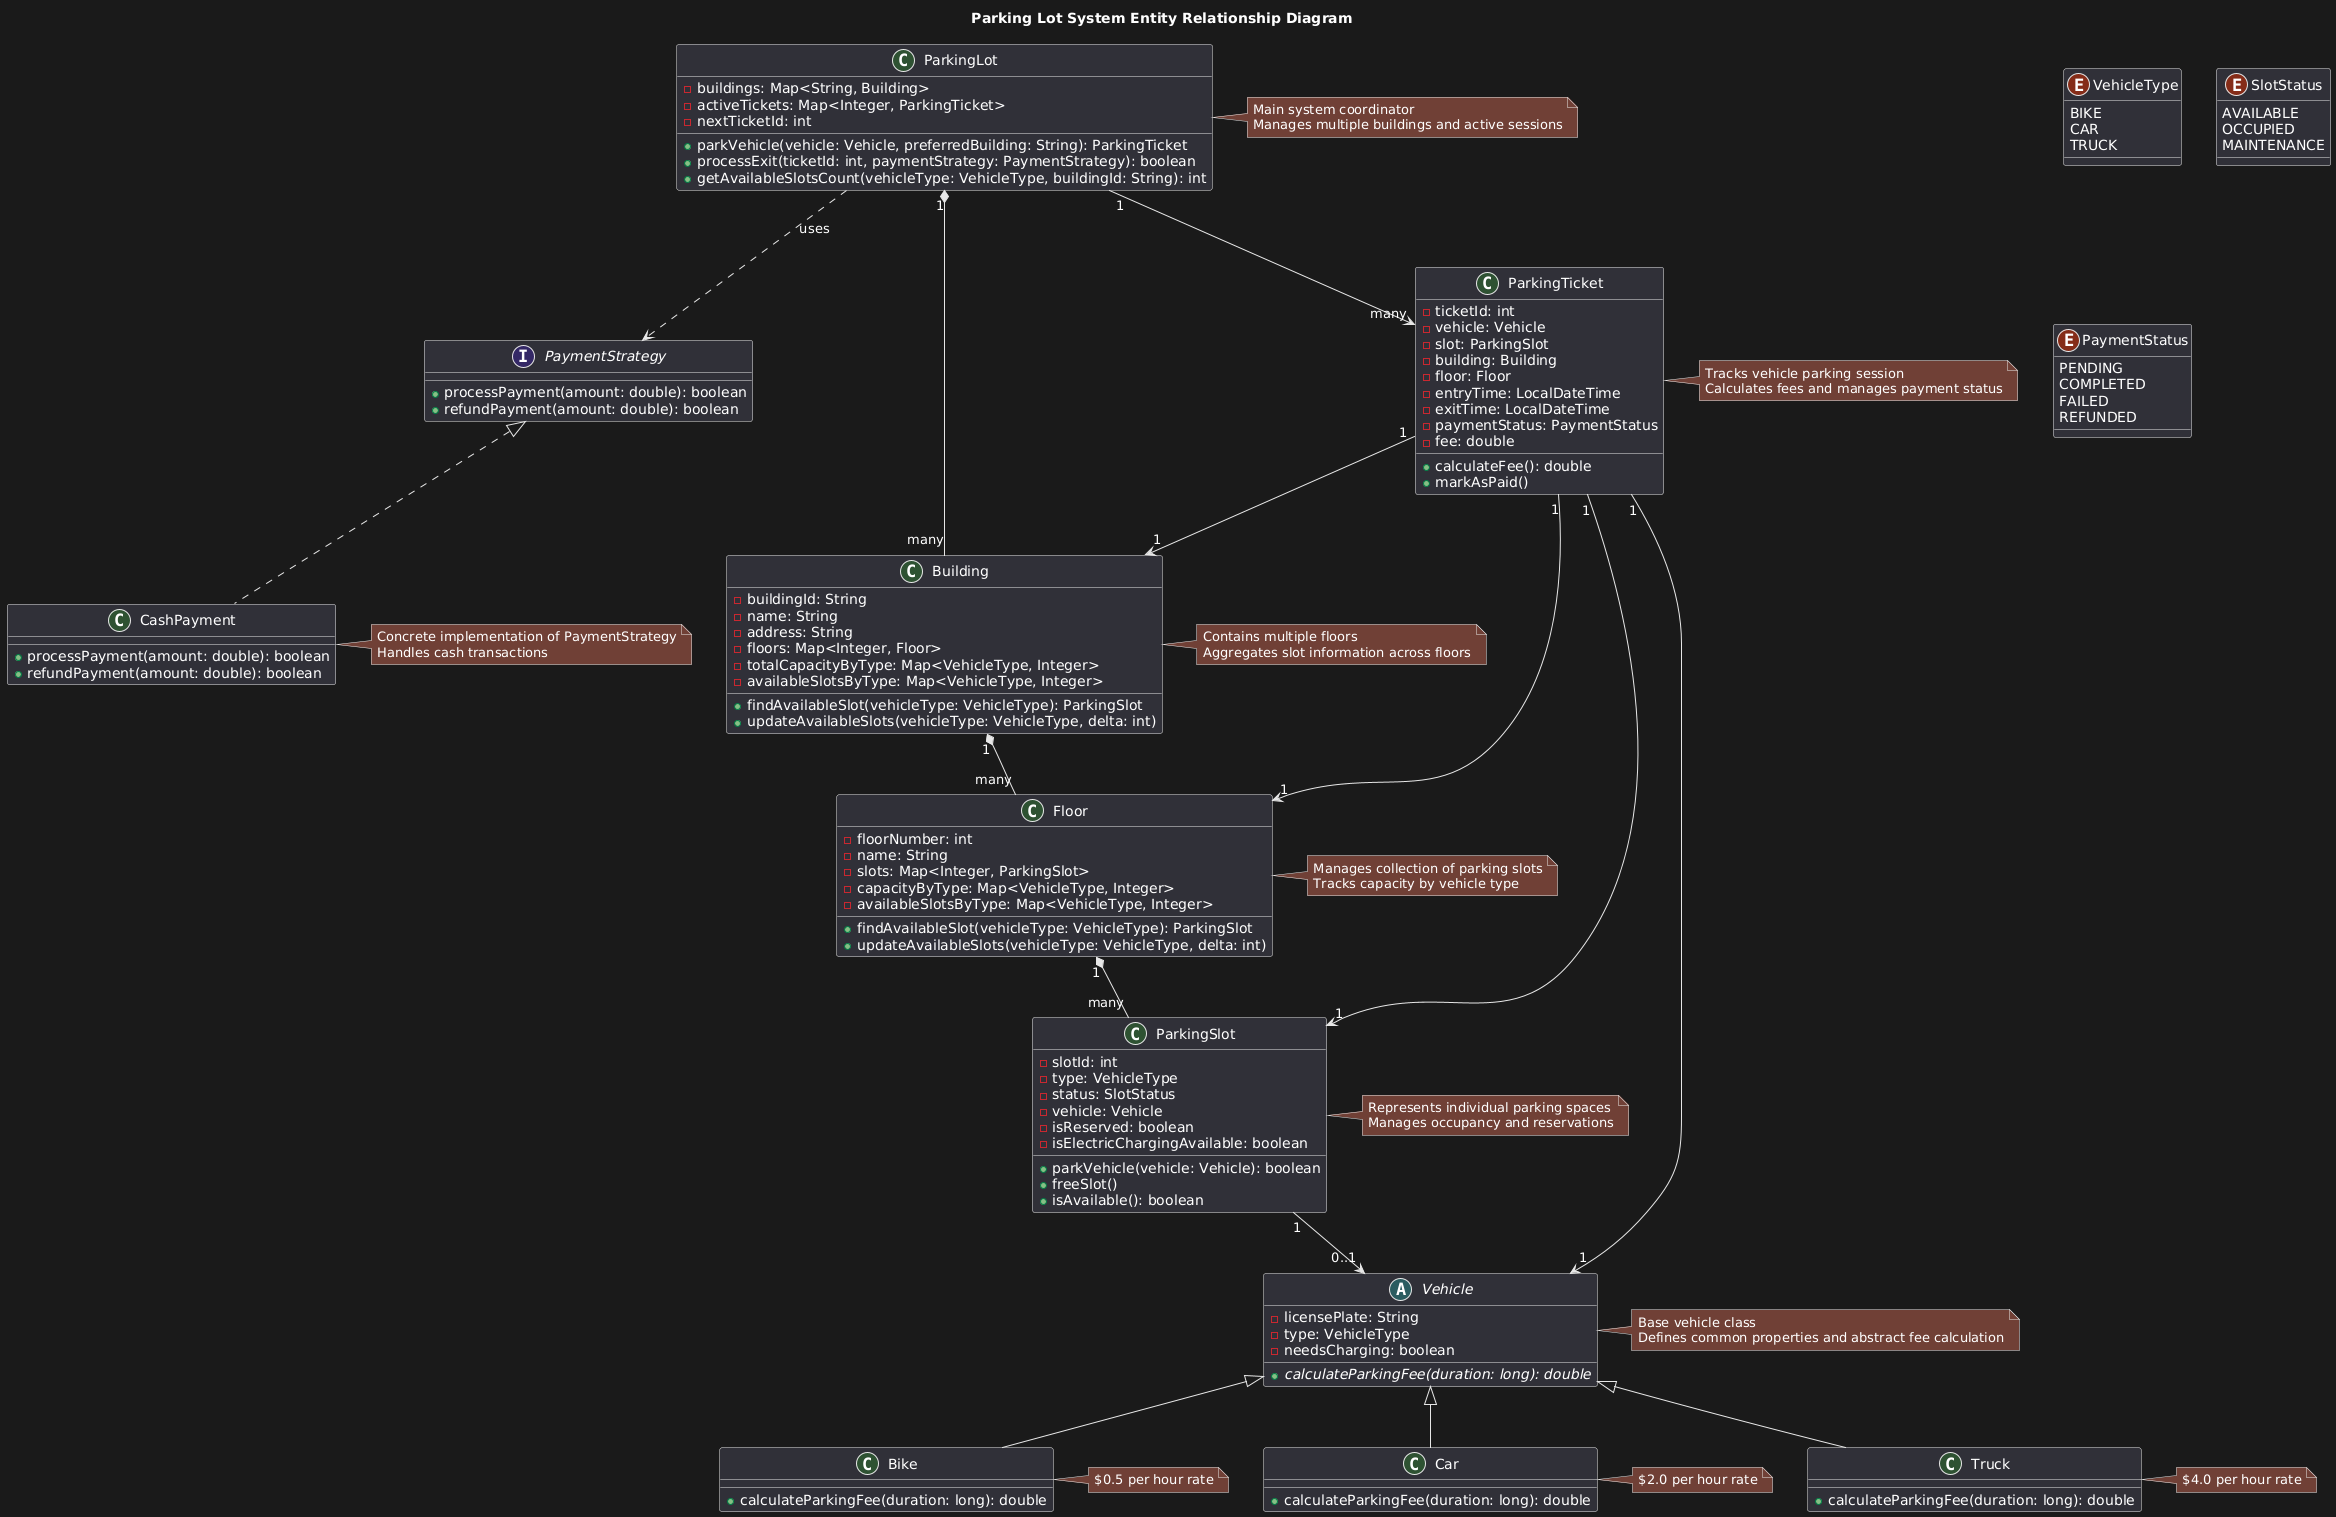

The diagram above was rendered by PlantUML. Its source (embedded in the PNG):
@startuml
title Parking Lot System Entity Relationship Diagram

'=== ENUMS ===
enum VehicleType {
    BIKE
    CAR
    TRUCK
}

enum SlotStatus {
    AVAILABLE
    OCCUPIED
    MAINTENANCE
}

enum PaymentStatus {
    PENDING
    COMPLETED
    FAILED
    REFUNDED
}

'=== INTERFACES ===
interface PaymentStrategy {
    + processPayment(amount: double): boolean
    + refundPayment(amount: double): boolean
}

'=== CLASSES ===
class CashPayment {
    + processPayment(amount: double): boolean
    + refundPayment(amount: double): boolean
}
note right: Concrete implementation of PaymentStrategy\nHandles cash transactions

abstract class Vehicle {
    - licensePlate: String
    - type: VehicleType
    - needsCharging: boolean
    + {abstract} calculateParkingFee(duration: long): double
}
note right: Base vehicle class\nDefines common properties and abstract fee calculation

class Bike {
    + calculateParkingFee(duration: long): double
}
note right: $0.5 per hour rate

class Car {
    + calculateParkingFee(duration: long): double
}
note right: $2.0 per hour rate

class Truck {
    + calculateParkingFee(duration: long): double
}
note right: $4.0 per hour rate

class ParkingSlot {
    - slotId: int
    - type: VehicleType
    - status: SlotStatus
    - vehicle: Vehicle
    - isReserved: boolean
    - isElectricChargingAvailable: boolean
    + parkVehicle(vehicle: Vehicle): boolean
    + freeSlot()
    + isAvailable(): boolean
}
note right: Represents individual parking spaces\nManages occupancy and reservations

class Floor {
    - floorNumber: int
    - name: String
    - slots: Map<Integer, ParkingSlot>
    - capacityByType: Map<VehicleType, Integer>
    - availableSlotsByType: Map<VehicleType, Integer>
    + findAvailableSlot(vehicleType: VehicleType): ParkingSlot
    + updateAvailableSlots(vehicleType: VehicleType, delta: int)
}
note right: Manages collection of parking slots\nTracks capacity by vehicle type

class Building {
    - buildingId: String
    - name: String
    - address: String
    - floors: Map<Integer, Floor>
    - totalCapacityByType: Map<VehicleType, Integer>
    - availableSlotsByType: Map<VehicleType, Integer>
    + findAvailableSlot(vehicleType: VehicleType): ParkingSlot
    + updateAvailableSlots(vehicleType: VehicleType, delta: int)
}
note right: Contains multiple floors\nAggregates slot information across floors

class ParkingTicket {
    - ticketId: int
    - vehicle: Vehicle
    - slot: ParkingSlot
    - building: Building
    - floor: Floor
    - entryTime: LocalDateTime
    - exitTime: LocalDateTime
    - paymentStatus: PaymentStatus
    - fee: double
    + calculateFee(): double
    + markAsPaid()
}
note right: Tracks vehicle parking session\nCalculates fees and manages payment status

class ParkingLot {
    - buildings: Map<String, Building>
    - activeTickets: Map<Integer, ParkingTicket>
    - nextTicketId: int
    + parkVehicle(vehicle: Vehicle, preferredBuilding: String): ParkingTicket
    + processExit(ticketId: int, paymentStrategy: PaymentStrategy): boolean
    + getAvailableSlotsCount(vehicleType: VehicleType, buildingId: String): int
}
note right: Main system coordinator\nManages multiple buildings and active sessions

'=== RELATIONSHIPS ===
PaymentStrategy <|.. CashPayment
Vehicle <|-- Bike
Vehicle <|-- Car
Vehicle <|-- Truck

ParkingLot "1" *-- "many" Building
Building "1" *-- "many" Floor
Floor "1" *-- "many" ParkingSlot

ParkingTicket "1" --> "1" Vehicle
ParkingTicket "1" --> "1" ParkingSlot
ParkingTicket "1" --> "1" Building
ParkingTicket "1" --> "1" Floor

ParkingSlot "1" --> "0..1" Vehicle
ParkingLot "1" --> "many" ParkingTicket

ParkingLot ..> PaymentStrategy : uses
@enduml